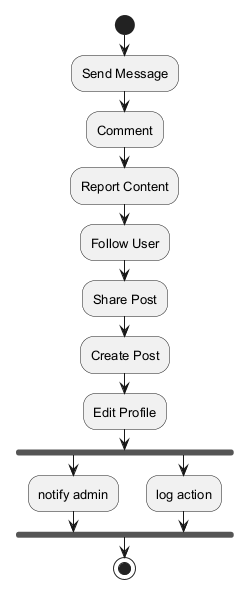

The diagram above was rendered by PlantUML. Its source (embedded in the PNG):
@startuml
skinparam monochrome true
skinparam defaultFontSize 13
start
:Send Message;
:Comment;
:Report Content;
:Follow User;
:Share Post;
:Create Post;
:Edit Profile;
fork
:notify admin;
fork again
:log action;
end fork
stop
@enduml